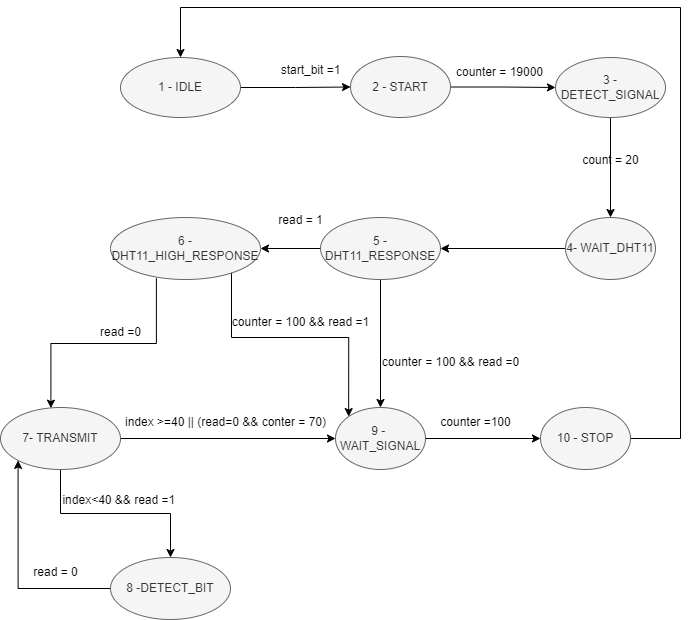

The diagram above was exported from draw.io. Its source (the exported page's mxGraphModel, read from the mxfile embedded in the PNG):
<mxGraphModel dx="2208" dy="864" grid="1" gridSize="10" guides="1" tooltips="1" connect="1" arrows="1" fold="1" page="1" pageScale="1" pageWidth="827" pageHeight="1169" math="0" shadow="0">
  <root>
    <mxCell id="0" />
    <mxCell id="1" parent="0" />
    <mxCell id="2" style="edgeStyle=orthogonalEdgeStyle;rounded=0;orthogonalLoop=1;jettySize=auto;html=1;exitX=1;exitY=0.5;exitDx=0;exitDy=0;entryX=0;entryY=0.5;entryDx=0;entryDy=0;" edge="1" source="3" target="5" parent="1">
      <mxGeometry relative="1" as="geometry" />
    </mxCell>
    <mxCell id="3" value="1 - IDLE" style="ellipse;whiteSpace=wrap;html=1;fillColor=#f5f5f5;fontColor=#333333;strokeColor=#666666;" vertex="1" parent="1">
      <mxGeometry x="-20" y="770" width="120" height="60" as="geometry" />
    </mxCell>
    <mxCell id="4" style="edgeStyle=orthogonalEdgeStyle;rounded=0;orthogonalLoop=1;jettySize=auto;html=1;exitX=1;exitY=0.5;exitDx=0;exitDy=0;" edge="1" source="5" target="8" parent="1">
      <mxGeometry relative="1" as="geometry" />
    </mxCell>
    <mxCell id="5" value="2 - START" style="ellipse;whiteSpace=wrap;html=1;fillColor=#f5f5f5;fontColor=#333333;strokeColor=#666666;" vertex="1" parent="1">
      <mxGeometry x="210" y="769" width="100" height="61" as="geometry" />
    </mxCell>
    <mxCell id="6" value="start_bit =1" style="text;html=1;align=center;verticalAlign=middle;resizable=0;points=[];autosize=1;strokeColor=none;fillColor=none;" vertex="1" parent="1">
      <mxGeometry x="130" y="768" width="80" height="30" as="geometry" />
    </mxCell>
    <mxCell id="7" style="edgeStyle=orthogonalEdgeStyle;rounded=0;orthogonalLoop=1;jettySize=auto;html=1;exitX=0.5;exitY=1;exitDx=0;exitDy=0;entryX=0.5;entryY=0;entryDx=0;entryDy=0;" edge="1" source="8" target="11" parent="1">
      <mxGeometry relative="1" as="geometry" />
    </mxCell>
    <mxCell id="8" value="3 -DETECT_SIGNAL" style="ellipse;whiteSpace=wrap;html=1;fillColor=#f5f5f5;fontColor=#333333;strokeColor=#666666;" vertex="1" parent="1">
      <mxGeometry x="415" y="770" width="110" height="60" as="geometry" />
    </mxCell>
    <mxCell id="9" value="counter = 19000" style="text;html=1;align=center;verticalAlign=middle;resizable=0;points=[];autosize=1;strokeColor=none;fillColor=none;" vertex="1" parent="1">
      <mxGeometry x="304" y="770" width="110" height="30" as="geometry" />
    </mxCell>
    <mxCell id="10" style="edgeStyle=orthogonalEdgeStyle;rounded=0;orthogonalLoop=1;jettySize=auto;html=1;exitX=0;exitY=0.5;exitDx=0;exitDy=0;entryX=1;entryY=0.5;entryDx=0;entryDy=0;" edge="1" source="11" target="15" parent="1">
      <mxGeometry relative="1" as="geometry" />
    </mxCell>
    <mxCell id="11" value="4- WAIT_DHT11" style="ellipse;whiteSpace=wrap;html=1;fillColor=#f5f5f5;fontColor=#333333;strokeColor=#666666;" vertex="1" parent="1">
      <mxGeometry x="425" y="930" width="90" height="62" as="geometry" />
    </mxCell>
    <mxCell id="12" value="count = 20" style="text;html=1;align=center;verticalAlign=middle;resizable=0;points=[];autosize=1;strokeColor=none;fillColor=none;" vertex="1" parent="1">
      <mxGeometry x="430" y="858" width="80" height="30" as="geometry" />
    </mxCell>
    <mxCell id="13" style="edgeStyle=orthogonalEdgeStyle;rounded=0;orthogonalLoop=1;jettySize=auto;html=1;exitX=0.5;exitY=1;exitDx=0;exitDy=0;entryX=0.5;entryY=0;entryDx=0;entryDy=0;" edge="1" source="15" target="17" parent="1">
      <mxGeometry relative="1" as="geometry" />
    </mxCell>
    <mxCell id="14" style="edgeStyle=orthogonalEdgeStyle;rounded=0;orthogonalLoop=1;jettySize=auto;html=1;exitX=0;exitY=0.5;exitDx=0;exitDy=0;entryX=1;entryY=0.5;entryDx=0;entryDy=0;" edge="1" source="15" target="21" parent="1">
      <mxGeometry relative="1" as="geometry" />
    </mxCell>
    <mxCell id="15" value="5 -DHT11_RESPONSE" style="ellipse;whiteSpace=wrap;html=1;fillColor=#f5f5f5;fontColor=#333333;strokeColor=#666666;" vertex="1" parent="1">
      <mxGeometry x="180" y="930" width="120" height="62" as="geometry" />
    </mxCell>
    <mxCell id="16" style="edgeStyle=orthogonalEdgeStyle;rounded=0;orthogonalLoop=1;jettySize=auto;html=1;exitX=1;exitY=0.5;exitDx=0;exitDy=0;entryX=0;entryY=0.5;entryDx=0;entryDy=0;" edge="1" source="17" target="34" parent="1">
      <mxGeometry relative="1" as="geometry" />
    </mxCell>
    <mxCell id="17" value="9 -&amp;nbsp; WAIT_SIGNAL" style="ellipse;whiteSpace=wrap;html=1;fillColor=#f5f5f5;fontColor=#333333;strokeColor=#666666;" vertex="1" parent="1">
      <mxGeometry x="195" y="1120" width="90" height="62" as="geometry" />
    </mxCell>
    <mxCell id="18" value="counter = 100 &amp;amp;&amp;amp; read =0" style="text;html=1;align=center;verticalAlign=middle;resizable=0;points=[];autosize=1;strokeColor=none;fillColor=none;" vertex="1" parent="1">
      <mxGeometry x="230" y="1060" width="160" height="30" as="geometry" />
    </mxCell>
    <mxCell id="19" style="edgeStyle=orthogonalEdgeStyle;rounded=0;orthogonalLoop=1;jettySize=auto;html=1;entryX=0;entryY=0;entryDx=0;entryDy=0;" edge="1" target="17" parent="1">
      <mxGeometry relative="1" as="geometry">
        <mxPoint x="90" y="980" as="sourcePoint" />
        <Array as="points">
          <mxPoint x="91" y="1050" />
          <mxPoint x="208" y="1050" />
        </Array>
      </mxGeometry>
    </mxCell>
    <mxCell id="20" style="edgeStyle=orthogonalEdgeStyle;rounded=0;orthogonalLoop=1;jettySize=auto;html=1;exitX=0.306;exitY=0.979;exitDx=0;exitDy=0;entryX=0.42;entryY=0.011;entryDx=0;entryDy=0;entryPerimeter=0;exitPerimeter=0;" edge="1" source="21" target="26" parent="1">
      <mxGeometry relative="1" as="geometry" />
    </mxCell>
    <mxCell id="21" value="6 - DHT11_HIGH_RESPONSE" style="ellipse;whiteSpace=wrap;html=1;fillColor=#f5f5f5;fontColor=#333333;strokeColor=#666666;" vertex="1" parent="1">
      <mxGeometry x="-30" y="930" width="150" height="62" as="geometry" />
    </mxCell>
    <mxCell id="22" value="read = 1" style="text;html=1;align=center;verticalAlign=middle;resizable=0;points=[];autosize=1;strokeColor=none;fillColor=none;" vertex="1" parent="1">
      <mxGeometry x="125" y="918" width="70" height="30" as="geometry" />
    </mxCell>
    <mxCell id="23" value="counter = 100 &amp;amp;&amp;amp; read =1" style="text;html=1;align=center;verticalAlign=middle;resizable=0;points=[];autosize=1;strokeColor=none;fillColor=none;" vertex="1" parent="1">
      <mxGeometry x="80" y="1020" width="160" height="30" as="geometry" />
    </mxCell>
    <mxCell id="24" style="edgeStyle=orthogonalEdgeStyle;rounded=0;orthogonalLoop=1;jettySize=auto;html=1;exitX=1;exitY=0.5;exitDx=0;exitDy=0;entryX=0;entryY=0.5;entryDx=0;entryDy=0;" edge="1" source="26" target="17" parent="1">
      <mxGeometry relative="1" as="geometry" />
    </mxCell>
    <mxCell id="25" style="edgeStyle=orthogonalEdgeStyle;rounded=0;orthogonalLoop=1;jettySize=auto;html=1;exitX=0.5;exitY=1;exitDx=0;exitDy=0;entryX=0.5;entryY=0;entryDx=0;entryDy=0;" edge="1" source="26" target="29" parent="1">
      <mxGeometry relative="1" as="geometry" />
    </mxCell>
    <mxCell id="26" value="7- TRANSMIT" style="ellipse;whiteSpace=wrap;html=1;fillColor=#f5f5f5;fontColor=#333333;strokeColor=#666666;" vertex="1" parent="1">
      <mxGeometry x="-140" y="1120" width="120" height="62" as="geometry" />
    </mxCell>
    <mxCell id="27" value="index &amp;gt;=40 || (read=0 &amp;amp;&amp;amp; conter = 70)" style="text;html=1;align=center;verticalAlign=middle;resizable=0;points=[];autosize=1;strokeColor=none;fillColor=none;" vertex="1" parent="1">
      <mxGeometry x="-25" y="1120" width="220" height="30" as="geometry" />
    </mxCell>
    <mxCell id="28" style="edgeStyle=orthogonalEdgeStyle;rounded=0;orthogonalLoop=1;jettySize=auto;html=1;exitX=0;exitY=0.5;exitDx=0;exitDy=0;entryX=0;entryY=1;entryDx=0;entryDy=0;" edge="1" source="29" target="26" parent="1">
      <mxGeometry relative="1" as="geometry" />
    </mxCell>
    <mxCell id="29" value="8 -DETECT_BIT" style="ellipse;whiteSpace=wrap;html=1;fillColor=#f5f5f5;fontColor=#333333;strokeColor=#666666;" vertex="1" parent="1">
      <mxGeometry x="-30" y="1270" width="120" height="62" as="geometry" />
    </mxCell>
    <mxCell id="30" value="index&amp;lt;40 &amp;amp;&amp;amp; read =1&amp;nbsp;" style="text;html=1;align=center;verticalAlign=middle;resizable=0;points=[];autosize=1;strokeColor=none;fillColor=none;" vertex="1" parent="1">
      <mxGeometry x="-90" y="1198" width="140" height="30" as="geometry" />
    </mxCell>
    <mxCell id="31" value="read =0" style="text;html=1;align=center;verticalAlign=middle;resizable=0;points=[];autosize=1;strokeColor=none;fillColor=none;" vertex="1" parent="1">
      <mxGeometry x="-50" y="1030" width="60" height="30" as="geometry" />
    </mxCell>
    <mxCell id="32" value="read = 0" style="text;html=1;align=center;verticalAlign=middle;resizable=0;points=[];autosize=1;strokeColor=none;fillColor=none;" vertex="1" parent="1">
      <mxGeometry x="-120" y="1270" width="70" height="30" as="geometry" />
    </mxCell>
    <mxCell id="33" style="edgeStyle=orthogonalEdgeStyle;rounded=0;orthogonalLoop=1;jettySize=auto;html=1;entryX=0.5;entryY=0;entryDx=0;entryDy=0;" edge="1" source="34" target="3" parent="1">
      <mxGeometry relative="1" as="geometry">
        <Array as="points">
          <mxPoint x="540" y="1151" />
          <mxPoint x="540" y="720" />
          <mxPoint x="40" y="720" />
        </Array>
      </mxGeometry>
    </mxCell>
    <mxCell id="34" value="10 - STOP" style="ellipse;whiteSpace=wrap;html=1;fillColor=#f5f5f5;fontColor=#333333;strokeColor=#666666;" vertex="1" parent="1">
      <mxGeometry x="400" y="1120" width="90" height="62" as="geometry" />
    </mxCell>
    <mxCell id="35" value="counter =100" style="text;html=1;align=center;verticalAlign=middle;resizable=0;points=[];autosize=1;strokeColor=none;fillColor=none;" vertex="1" parent="1">
      <mxGeometry x="290" y="1120" width="90" height="30" as="geometry" />
    </mxCell>
  </root>
</mxGraphModel>